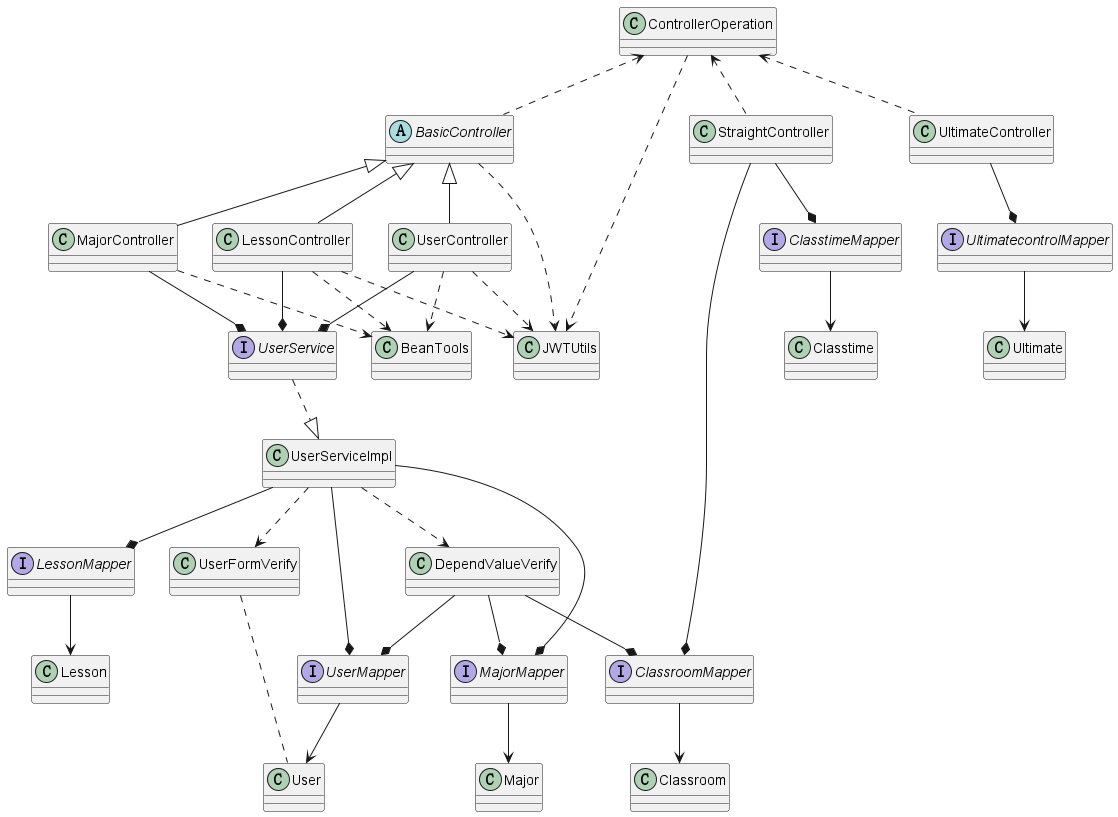

The diagram above was rendered by PlantUML. Its source (embedded in the PNG):
@startuml
'https://plantuml.com/class-diagram

abstract class BasicController
class ControllerOperation

class UserController
class LessonController
class MajorController
class StraightController
class UltimateController

UserController -up-|> BasicController
LessonController -up-|> BasicController
MajorController -up-|> BasicController

StraightController .up.> ControllerOperation
UltimateController .up.> ControllerOperation
BasicController .up.> ControllerOperation


UserController ..> BeanTools
LessonController ..> BeanTools
MajorController ..> BeanTools

BasicController ..> JWTUtils
UserController ..> JWTUtils
LessonController ..> JWTUtils
ControllerOperation ..> JWTUtils

interface UserService

class UserServiceImpl
class DependValueVerify

UserController --* UserService
LessonController --* UserService
MajorController --* UserService

UserService  ..|> UserServiceImpl

interface UserMapper
interface LessonMapper
interface MajorMapper
interface ClassroomMapper
interface ClasstimeMapper
interface UltimatecontrolMapper

UserServiceImpl --* UserMapper
UserServiceImpl --* LessonMapper
UserServiceImpl --* MajorMapper

StraightController --* ClasstimeMapper
StraightController --* ClassroomMapper

UltimateController --* UltimatecontrolMapper

UserServiceImpl ..> UserFormVerify
UserServiceImpl ..> DependValueVerify

DependValueVerify --* UserMapper
DependValueVerify --* MajorMapper
DependValueVerify --* ClassroomMapper

class User
class Lesson
class Major
class Classtime
class Classroom
class Ultimate

class BeanTools
class JWTUtils
class UserFormVerify

UserMapper --> User
LessonMapper --> Lesson
MajorMapper --> Major
ClasstimeMapper --> Classtime
ClassroomMapper --> Classroom
UltimatecontrolMapper  --> Ultimate

UserFormVerify .. User


@enduml